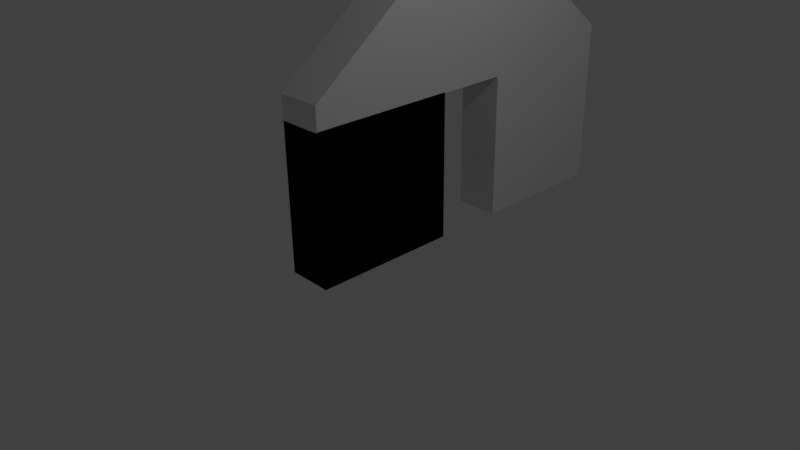 # Source: house_JdB.blend  (saved by Blender 2.77.0; exported with 4.5.12 LTS)
import bpy
from mathutils import Matrix  # noqa: F401  (used for matrix-valued properties, if any)

bpy.ops.wm.read_factory_settings(use_empty=True)
scene = bpy.context.scene
scene.name = 'Scene'

# ---- collections
col_collection_1 = bpy.data.collections.new('Collection 1'); scene.collection.children.link(col_collection_1)

# ---- materials (node trees are filled in below, after node groups)
mat_material = bpy.data.materials.new('Material')
mat_material.alpha_threshold = 0.0
mat_material.use_transparent_shadow = False
mat_material.roughness = 0.5
mat_material.line_color = (0.0, 0.0, 0.0, 1.0)

# ---- material node trees

# ---- world
world_world = bpy.data.worlds.new('World'); scene.world = world_world
world_world.color = (0.05088, 0.05088, 0.05088)
world_world.use_sun_shadow = False
world_world.sun_shadow_jitter_overblur = 0.0
world_world.cycles.sampling_method = 'MANUAL'

# ---- cameras
cam_camera = bpy.data.cameras.new('Camera')
cam_camera.clip_end = 100.0
cam_camera.lens = 35.0
cam_camera.sensor_width = 32.0
cam_camera.sensor_height = 18.0
cam_camera.ortho_scale = 7.314
cam_camera.dof.focus_distance = 0.0
cam_camera.dof.aperture_fstop = 128.0

# ---- lights
light_lamp = bpy.data.lights.new('Lamp', 'POINT')
light_lamp.transmission_factor = 0.0
light_lamp.cutoff_distance = 30.0
light_lamp.energy = 100.0
light_lamp.shadow_buffer_clip_start = 1.001
light_lamp.shadow_soft_size = 0.1
light_lamp.shadow_maximum_resolution = 0.006
light_lamp.use_absolute_resolution = True

# ---- meshes
me_cube = bpy.data.meshes.new('Cube')
me_cube.from_pydata([(1.0, 2.918, -1.0), (1.0, -0.9636, -1.0), (-1.0, -0.9636, -1.0), (-1.0, 2.918, -1.0), (1.0, 2.918, 1.0), (1.0, -0.9636, 1.0), (-1.0, -0.9636, 1.0), (-1.0, 2.918, 1.0), (1.0, 2.918, -1.0), (1.0, -0.9636, -1.0), (-1.0, -0.9636, -1.0), (-1.0, 2.918, -1.0), (1.0, 2.918, 1.0), (1.0, -0.9636, 1.0), (-1.0, -0.9636, 1.0), (-1.0, 2.918, 1.0), (1.0, 8.713, -1.0), (1.0, 4.831, -1.0), (-1.0, 4.831, -1.0), (-1.0, 8.713, -1.0), (1.0, 8.713, 1.0), (1.0, 4.831, 1.0), (-1.0, 4.831, 1.0), (-1.0, 8.713, 1.0), (-0.9981, -0.9713, 0.9861), (-0.9981, -0.9713, 1.307), (-0.9994, 8.71, 0.9861), (-0.9994, 8.71, 1.307), (0.9987, -0.9713, 0.9861), (0.9987, -0.9713, 1.307), (0.9968, 8.71, 0.9861), (0.9968, 8.71, 1.307), (1.0, 8.713, 1.316), (1.0, -0.9717, 1.307), (-1.0, -0.9717, 1.307), (-1.0, 8.713, 1.316), (1.0, 8.711, 1.272), (1.0, -0.9717, 1.272), (-1.0, -0.9717, 1.272), (-1.0, 8.711, 1.272), (1.0, 8.711, 1.317), (1.0, -0.9717, 1.307), (-1.0, -0.9717, 1.307), (-1.0, 8.711, 1.317), (1.0, 3.885, 1.272), (-1.0, 3.885, 1.272), (1.0, 3.885, 3.272), (-1.0, 3.885, 3.272), (1.0, 3.885, 3.272), (-1.0, 3.885, 3.272)], [], [(0, 1, 2, 3), (4, 7, 6, 5), (0, 4, 5, 1), (1, 5, 6, 2), (2, 6, 7, 3), (4, 0, 3, 7), (8, 9, 10, 11), (12, 15, 14, 13), (8, 12, 13, 9), (9, 13, 14, 10), (10, 14, 15, 11), (12, 8, 11, 15), (16, 17, 18, 19), (20, 23, 22, 21), (16, 20, 21, 17), (17, 21, 22, 18), (18, 22, 23, 19), (20, 16, 19, 23), (25, 27, 26, 24), (27, 31, 30, 26), (31, 29, 28, 30), (29, 25, 24, 28), (24, 26, 30, 28), (29, 31, 27, 25), (48, 49, 34, 33), (44, 37, 38, 45), (44, 46, 41, 37), (37, 41, 42, 38), (45, 47, 43, 39), (40, 36, 39, 43), (38, 42, 47, 45), (36, 40, 46, 44), (36, 44, 45, 39), (32, 35, 49, 48)])
me_cube.materials.append(mat_material)
me_cube.use_remesh_preserve_volume = False
me_cube.use_remesh_preserve_attributes = False
me_cube.use_mirror_vertex_groups = False
me_cube.update()

# ---- objects
ob_cube = bpy.data.objects.new('Cube', me_cube)
ob_lamp = bpy.data.objects.new('Lamp', light_lamp)
ob_camera = bpy.data.objects.new('Camera', cam_camera)

# ---- transforms, parenting, visibility, modifiers, constraints
ob_cube.location = (-0.03182, -0.5123, 0.9966)
ob_cube.scale = (0.3083, 0.5177, 1.0)
ob_cube.lock_rotations_4d = False
ob_cube.empty_display_type = 'ARROWS'
ob_cube.lineart.crease_threshold = 0.0
ob_lamp.location = (4.076, 1.005, 5.904)
ob_lamp.rotation_euler = (0.6503, 0.05522, 1.866)
ob_lamp.lock_rotations_4d = False
ob_lamp.empty_display_type = 'ARROWS'
ob_lamp.color = (0.0, 0.0, 0.0, 0.0)
ob_lamp.lineart.crease_threshold = 0.0
ob_camera.location = (7.481, -6.508, 5.344)
ob_camera.rotation_euler = (1.109, 0.01082, 0.8149)
ob_camera.lock_rotations_4d = False
ob_camera.empty_display_type = 'ARROWS'
ob_camera.color = (0.0, 0.0, 0.0, 0.0)
ob_camera.display_type = 'WIRE'
ob_camera.lineart.crease_threshold = 0.0

# ---- collection membership
col_collection_1.objects.link(ob_cube)
col_collection_1.objects.link(ob_lamp)
col_collection_1.objects.link(ob_camera)

# ---- scene / render settings (as saved in the file)
scene.camera = ob_camera
scene.frame_start = 1; scene.frame_end = 250; scene.frame_set(1)
scene.render.engine = 'BLENDER_EEVEE_NEXT'
scene.render.resolution_percentage = 50
scene.render.dither_intensity = 0.0
scene.cycles.use_denoising = False
scene.cycles.samples = 128
scene.cycles.sampling_pattern = 'TABULATED_SOBOL'
scene.cycles.light_sampling_threshold = 0.0
scene.cycles.use_adaptive_sampling = False
scene.cycles.use_light_tree = False
scene.cycles.blur_glossy = 0.0
scene.cycles.sample_clamp_indirect = 0.0
scene.view_settings.view_transform = 'Standard'
bpy.context.view_layer.update()
